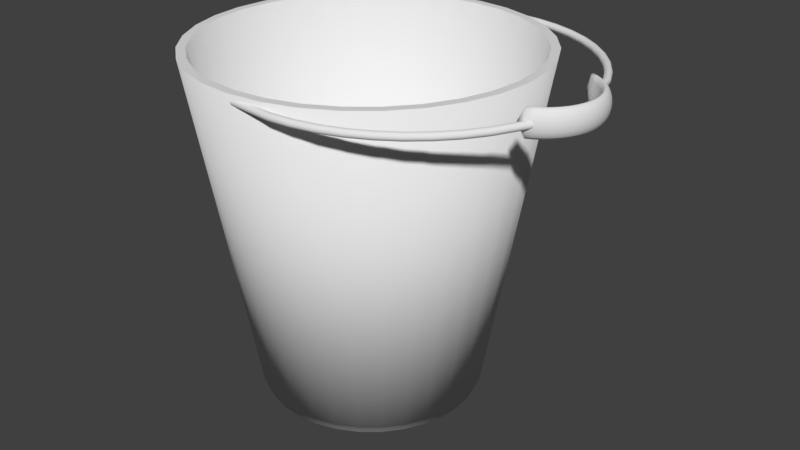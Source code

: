 # Source: Bucket.blend  (saved by Blender 2.79.0; exported with 4.5.12 LTS)
import bpy
from mathutils import Matrix  # noqa: F401  (used for matrix-valued properties, if any)

bpy.ops.wm.read_factory_settings(use_empty=True)
scene = bpy.context.scene
scene.name = 'Scene'

# ---- collections
col_collection_1 = bpy.data.collections.new('Collection 1'); scene.collection.children.link(col_collection_1)

# ---- world
world_world = bpy.data.worlds.new('World'); scene.world = world_world
world_world.color = (0.05088, 0.05088, 0.05088)
world_world.use_sun_shadow = False
world_world.sun_shadow_jitter_overblur = 0.0
world_world.cycles.sampling_method = 'MANUAL'

# ---- meshes
me_torus_001 = bpy.data.meshes.new('Torus.001')
me_torus_001.from_pydata([(0.9866, 0.2377, 0.0), (0.9833, 0.2368, 0.01176), (0.9745, 0.2344, 0.01961), (0.9635, 0.2315, 0.02142), (0.9538, 0.2289, 0.01748), (0.9474, 0.2272, 0.009625), (0.9452, 0.2266, -1.113e-09), (0.9474, 0.2272, -0.009625), (0.9538, 0.2289, -0.01748), (0.9635, 0.2315, -0.02142), (0.9745, 0.2344, -0.01961), (0.9833, 0.2368, -0.01176), (0.9437, 0.3909, 1.137e-09), (0.9405, 0.3895, 0.01176), (0.9321, 0.3861, 0.01961), (0.9216, 0.3817, 0.02142), (0.9123, 0.3779, 0.01748), (0.9062, 0.3753, 0.009625), (0.9041, 0.3745, 3.062e-17), (0.9062, 0.3753, -0.009625), (0.9123, 0.3779, -0.01748), (0.9216, 0.3817, -0.02142), (0.9321, 0.3861, -0.01961), (0.9405, 0.3895, -0.01176), (0.8846, 0.5107, 0.0), (0.8816, 0.509, 0.01176), (0.8737, 0.5044, 0.01961), (0.8639, 0.4988, 0.02142), (0.8551, 0.4937, 0.01748), (0.8494, 0.4904, 0.009625), (0.8475, 0.4893, -1.113e-09), (0.8494, 0.4904, -0.009625), (0.8551, 0.4937, -0.01748), (0.8639, 0.4988, -0.02142), (0.8737, 0.5044, -0.01961), (0.8816, 0.509, -0.01176), (0.8103, 0.6218, 0.0), (0.8076, 0.6197, 0.01176), (0.8004, 0.6142, 0.01961), (0.7914, 0.6073, 0.02142), (0.7834, 0.6011, 0.01748), (0.7781, 0.5971, 0.009625), (0.7764, 0.5957, 3.062e-17), (0.7781, 0.5971, -0.009625), (0.7834, 0.6011, -0.01748), (0.7914, 0.6073, -0.02142), (0.8004, 0.6142, -0.01961), (0.8076, 0.6197, -0.01176), (0.7222, 0.7222, 0.0), (0.7198, 0.7198, 0.01176), (0.7134, 0.7134, 0.01961), (0.7054, 0.7054, 0.02142), (0.6982, 0.6982, 0.01748), (0.6936, 0.6936, 0.009625), (0.692, 0.692, 3.062e-17), (0.6936, 0.6936, -0.009625), (0.6982, 0.6982, -0.01748), (0.7054, 0.7054, -0.02142), (0.7134, 0.7134, -0.01961), (0.7198, 0.7198, -0.01176), (0.6218, 0.8103, 0.0), (0.6197, 0.8076, 0.01176), (0.6142, 0.8004, 0.01961), (0.6073, 0.7914, 0.02142), (0.6011, 0.7834, 0.01748), (0.5971, 0.7781, 0.009625), (0.5957, 0.7764, 3.062e-17), (0.5971, 0.7781, -0.009625), (0.6011, 0.7834, -0.01748), (0.6073, 0.7914, -0.02142), (0.6142, 0.8004, -0.01961), (0.6197, 0.8076, -0.01176), (0.5107, 0.8846, -1.137e-09), (0.509, 0.8816, 0.01176), (0.5044, 0.8737, 0.01961), (0.4988, 0.8639, 0.02142), (0.4937, 0.8551, 0.01748), (0.4904, 0.8494, 0.009625), (0.4893, 0.8475, 3.062e-17), (0.4904, 0.8494, -0.009625), (0.4937, 0.8551, -0.01748), (0.4988, 0.8639, -0.02142), (0.5044, 0.8737, -0.01961), (0.509, 0.8816, -0.01176), (0.3909, 0.9437, -1.137e-09), (0.3895, 0.9405, 0.01176), (0.3861, 0.9321, 0.01961), (0.3817, 0.9216, 0.02142), (0.3779, 0.9123, 0.01748), (0.3753, 0.9062, 0.009625), (0.3745, 0.9041, 3.062e-17), (0.3753, 0.9062, -0.009625), (0.3779, 0.9123, -0.01748), (0.3817, 0.9216, -0.02142), (0.3861, 0.9321, -0.01961), (0.3895, 0.9405, -0.01176), (0.2644, 0.9866, 0.0), (0.2635, 0.9833, 0.01176), (0.2611, 0.9745, 0.01961), (0.2582, 0.9635, 0.02142), (0.2556, 0.9538, 0.01748), (0.2539, 0.9474, 0.009625), (0.2533, 0.9452, 3.062e-17), (0.2539, 0.9474, -0.009625), (0.2556, 0.9538, -0.01748), (0.2582, 0.9635, -0.02142), (0.2611, 0.9745, -0.01961), (0.2635, 0.9833, -0.01176), (0.1333, 1.013, 0.0), (0.1329, 1.009, 0.01176), (0.1317, 1.0, 0.01961), (0.1302, 0.989, 0.02142), (0.1289, 0.979, 0.01748), (0.128, 0.9724, 0.009625), (0.1277, 0.9702, 3.062e-17), (0.128, 0.9724, -0.009625), (0.1289, 0.979, -0.01748), (0.1302, 0.989, -0.02142), (0.1317, 1.0, -0.01961), (0.1329, 1.009, -0.01176), (1.501e-07, 1.021, 0.0), (1.418e-07, 1.018, 0.01176), (1.152e-07, 1.009, 0.01961), (8.322e-08, 0.9975, 0.02142), (7.597e-08, 0.9874, 0.01748), (6.695e-08, 0.9808, 0.009625), (5.106e-08, 0.9786, 3.062e-17), (6.695e-08, 0.9808, -0.009625), (7.584e-08, 0.9874, -0.01748), (8.322e-08, 0.9975, -0.02142), (1.152e-07, 1.009, -0.01961), (1.418e-07, 1.018, -0.01176), (-0.282, 0.9904, 0.0), (-0.2816, 0.987, 0.01176), (-0.2804, 0.9782, 0.01961), (-0.2789, 0.9672, 0.02142), (-0.2776, 0.9574, 0.01748), (-0.2767, 0.9511, 0.009625), (-0.2764, 0.9489, 5.551e-17), (-0.2767, 0.9511, -0.009625), (-0.2776, 0.9574, -0.01748), (-0.2789, 0.9672, -0.02142), (-0.2804, 0.9782, -0.01961), (-0.2816, 0.987, -0.01176), (-0.282, -0.9904, 0.0), (-0.2816, -0.987, 0.01176), (-0.2804, -0.9782, 0.01961), (-0.2789, -0.9672, 0.02142), (-0.2776, -0.9574, 0.01748), (-0.2767, -0.9511, 0.009625), (-0.2764, -0.9489, -1.113e-09), (-0.2767, -0.9511, -0.009625), (-0.2776, -0.9574, -0.01748), (-0.2789, -0.9672, -0.02142), (-0.2804, -0.9782, -0.01961), (-0.2816, -0.987, -0.01176), (1.245e-07, -1.021, 0.0), (1.191e-07, -1.018, 0.01176), (1.044e-07, -1.009, 0.01961), (7.922e-08, -0.9975, 0.02142), (5.873e-08, -0.9874, 0.01748), (3.242e-08, -0.9808, 0.009625), (1.044e-08, -0.9786, 3.062e-17), (3.214e-08, -0.9808, -0.009625), (5.866e-08, -0.9874, -0.01748), (7.922e-08, -0.9975, -0.02142), (1.044e-07, -1.009, -0.01961), (1.191e-07, -1.018, -0.01176), (0.1333, -1.013, 0.0), (0.1329, -1.009, 0.01176), (0.1317, -1.0, 0.01961), (0.1302, -0.989, 0.02142), (0.1289, -0.979, 0.01748), (0.128, -0.9724, 0.009625), (0.1277, -0.9702, 3.062e-17), (0.128, -0.9724, -0.009625), (0.1289, -0.979, -0.01748), (0.1302, -0.989, -0.02142), (0.1317, -1.0, -0.01961), (0.1329, -1.009, -0.01176), (0.2644, -0.9866, 0.0), (0.2635, -0.9833, 0.01176), (0.2611, -0.9745, 0.01961), (0.2582, -0.9635, 0.02142), (0.2556, -0.9538, 0.01748), (0.2539, -0.9474, 0.009625), (0.2533, -0.9452, 3.062e-17), (0.2539, -0.9474, -0.009625), (0.2556, -0.9538, -0.01748), (0.2582, -0.9635, -0.02142), (0.2611, -0.9745, -0.01961), (0.2635, -0.9833, -0.01176), (0.3909, -0.9437, 0.0), (0.3895, -0.9405, 0.01176), (0.3861, -0.9321, 0.01961), (0.3817, -0.9216, 0.02142), (0.3779, -0.9123, 0.01748), (0.3753, -0.9062, 0.009625), (0.3745, -0.9041, 3.062e-17), (0.3753, -0.9062, -0.009625), (0.3779, -0.9123, -0.01748), (0.3817, -0.9216, -0.02142), (0.3861, -0.9321, -0.01961), (0.3895, -0.9405, -0.01176), (0.5107, -0.8846, -1.137e-09), (0.509, -0.8816, 0.01176), (0.5044, -0.8737, 0.01961), (0.4988, -0.8639, 0.02142), (0.4937, -0.8551, 0.01748), (0.4904, -0.8494, 0.009625), (0.4893, -0.8475, 3.062e-17), (0.4904, -0.8494, -0.009625), (0.4937, -0.8551, -0.01748), (0.4988, -0.8639, -0.02142), (0.5044, -0.8737, -0.01961), (0.509, -0.8816, -0.01176), (0.6218, -0.8103, -1.137e-09), (0.6197, -0.8076, 0.01176), (0.6142, -0.8004, 0.01961), (0.6073, -0.7914, 0.02142), (0.6011, -0.7834, 0.01748), (0.5971, -0.7781, 0.009625), (0.5957, -0.7764, 3.062e-17), (0.5971, -0.7781, -0.009625), (0.6011, -0.7834, -0.01748), (0.6073, -0.7914, -0.02142), (0.6142, -0.8004, -0.01961), (0.6197, -0.8076, -0.01176), (0.7222, -0.7222, 0.0), (0.7198, -0.7198, 0.01176), (0.7134, -0.7134, 0.01961), (0.7054, -0.7054, 0.02142), (0.6982, -0.6982, 0.01748), (0.6936, -0.6936, 0.009625), (0.692, -0.692, 3.062e-17), (0.6936, -0.6936, -0.009625), (0.6982, -0.6982, -0.01748), (0.7054, -0.7054, -0.02142), (0.7134, -0.7134, -0.01961), (0.7198, -0.7198, -0.01176), (0.8103, -0.6218, 0.0), (0.8076, -0.6197, 0.01176), (0.8004, -0.6142, 0.01961), (0.7914, -0.6073, 0.02142), (0.7834, -0.6011, 0.01748), (0.7781, -0.5971, 0.009625), (0.7764, -0.5957, 3.062e-17), (0.7781, -0.5971, -0.009625), (0.7834, -0.6011, -0.01748), (0.7914, -0.6073, -0.02142), (0.8004, -0.6142, -0.01961), (0.8076, -0.6197, -0.01176), (0.8846, -0.5107, 1.137e-09), (0.8816, -0.509, 0.01176), (0.8737, -0.5044, 0.01961), (0.8639, -0.4988, 0.02142), (0.8551, -0.4937, 0.01748), (0.8494, -0.4904, 0.009625), (0.8475, -0.4893, 3.062e-17), (0.8494, -0.4904, -0.009625), (0.8551, -0.4937, -0.01748), (0.8639, -0.4988, -0.02142), (0.8737, -0.5044, -0.01961), (0.8816, -0.509, -0.01176), (0.9437, -0.3909, -1.137e-09), (0.9405, -0.3895, 0.01176), (0.9321, -0.3861, 0.01961), (0.9216, -0.3817, 0.02142), (0.9123, -0.3779, 0.01748), (0.9062, -0.3753, 0.009625), (0.9041, -0.3745, 3.062e-17), (0.9062, -0.3753, -0.009625), (0.9123, -0.3779, -0.01748), (0.9216, -0.3817, -0.02142), (0.9321, -0.3861, -0.01961), (0.9405, -0.3895, -0.01176), (0.9866, -0.3063, 0.0), (0.9833, -0.3054, 0.01176), (0.9745, -0.3031, 0.01961), (0.9635, -0.3001, 0.02142), (0.9538, -0.2975, 0.01748), (0.9474, -0.2958, 0.009625), (0.9452, -0.2952, 1.113e-09), (0.9474, -0.2958, -0.009625), (0.9538, -0.2975, -0.01748), (0.9635, -0.3001, -0.02142), (0.9745, -0.3031, -0.01961), (0.9833, -0.3054, -0.01176)], [], [(0, 12, 13, 1), (1, 13, 14, 2), (2, 14, 15, 3), (3, 15, 16, 4), (4, 16, 17, 5), (5, 17, 18, 6), (6, 18, 19, 7), (7, 19, 20, 8), (8, 20, 21, 9), (9, 21, 22, 10), (10, 22, 23, 11), (11, 23, 12, 0), (12, 24, 25, 13), (13, 25, 26, 14), (14, 26, 27, 15), (15, 27, 28, 16), (16, 28, 29, 17), (17, 29, 30, 18), (18, 30, 31, 19), (19, 31, 32, 20), (20, 32, 33, 21), (21, 33, 34, 22), (22, 34, 35, 23), (23, 35, 24, 12), (24, 36, 37, 25), (25, 37, 38, 26), (26, 38, 39, 27), (27, 39, 40, 28), (28, 40, 41, 29), (29, 41, 42, 30), (30, 42, 43, 31), (31, 43, 44, 32), (32, 44, 45, 33), (33, 45, 46, 34), (34, 46, 47, 35), (35, 47, 36, 24), (36, 48, 49, 37), (37, 49, 50, 38), (38, 50, 51, 39), (39, 51, 52, 40), (40, 52, 53, 41), (41, 53, 54, 42), (42, 54, 55, 43), (43, 55, 56, 44), (44, 56, 57, 45), (45, 57, 58, 46), (46, 58, 59, 47), (47, 59, 48, 36), (48, 60, 61, 49), (49, 61, 62, 50), (50, 62, 63, 51), (51, 63, 64, 52), (52, 64, 65, 53), (53, 65, 66, 54), (54, 66, 67, 55), (55, 67, 68, 56), (56, 68, 69, 57), (57, 69, 70, 58), (58, 70, 71, 59), (59, 71, 60, 48), (60, 72, 73, 61), (61, 73, 74, 62), (62, 74, 75, 63), (63, 75, 76, 64), (64, 76, 77, 65), (65, 77, 78, 66), (66, 78, 79, 67), (67, 79, 80, 68), (68, 80, 81, 69), (69, 81, 82, 70), (70, 82, 83, 71), (71, 83, 72, 60), (72, 84, 85, 73), (73, 85, 86, 74), (74, 86, 87, 75), (75, 87, 88, 76), (76, 88, 89, 77), (77, 89, 90, 78), (78, 90, 91, 79), (79, 91, 92, 80), (80, 92, 93, 81), (81, 93, 94, 82), (82, 94, 95, 83), (83, 95, 84, 72), (84, 96, 97, 85), (85, 97, 98, 86), (86, 98, 99, 87), (87, 99, 100, 88), (88, 100, 101, 89), (89, 101, 102, 90), (90, 102, 103, 91), (91, 103, 104, 92), (92, 104, 105, 93), (93, 105, 106, 94), (94, 106, 107, 95), (95, 107, 96, 84), (96, 108, 109, 97), (97, 109, 110, 98), (98, 110, 111, 99), (99, 111, 112, 100), (100, 112, 113, 101), (101, 113, 114, 102), (102, 114, 115, 103), (103, 115, 116, 104), (104, 116, 117, 105), (105, 117, 118, 106), (106, 118, 119, 107), (107, 119, 108, 96), (108, 120, 121, 109), (109, 121, 122, 110), (110, 122, 123, 111), (111, 123, 124, 112), (112, 124, 125, 113), (113, 125, 126, 114), (114, 126, 127, 115), (115, 127, 128, 116), (116, 128, 129, 117), (117, 129, 130, 118), (118, 130, 131, 119), (119, 131, 120, 108), (120, 132, 133, 121), (121, 133, 134, 122), (122, 134, 135, 123), (123, 135, 136, 124), (124, 136, 137, 125), (125, 137, 138, 126), (126, 138, 139, 127), (127, 139, 140, 128), (128, 140, 141, 129), (129, 141, 142, 130), (130, 142, 143, 131), (131, 143, 132, 120), (144, 156, 157, 145), (145, 157, 158, 146), (146, 158, 159, 147), (147, 159, 160, 148), (148, 160, 161, 149), (149, 161, 162, 150), (150, 162, 163, 151), (151, 163, 164, 152), (152, 164, 165, 153), (153, 165, 166, 154), (154, 166, 167, 155), (155, 167, 156, 144), (156, 168, 169, 157), (157, 169, 170, 158), (158, 170, 171, 159), (159, 171, 172, 160), (160, 172, 173, 161), (161, 173, 174, 162), (162, 174, 175, 163), (163, 175, 176, 164), (164, 176, 177, 165), (165, 177, 178, 166), (166, 178, 179, 167), (167, 179, 168, 156), (168, 180, 181, 169), (169, 181, 182, 170), (170, 182, 183, 171), (171, 183, 184, 172), (172, 184, 185, 173), (173, 185, 186, 174), (174, 186, 187, 175), (175, 187, 188, 176), (176, 188, 189, 177), (177, 189, 190, 178), (178, 190, 191, 179), (179, 191, 180, 168), (180, 192, 193, 181), (181, 193, 194, 182), (182, 194, 195, 183), (183, 195, 196, 184), (184, 196, 197, 185), (185, 197, 198, 186), (186, 198, 199, 187), (187, 199, 200, 188), (188, 200, 201, 189), (189, 201, 202, 190), (190, 202, 203, 191), (191, 203, 192, 180), (192, 204, 205, 193), (193, 205, 206, 194), (194, 206, 207, 195), (195, 207, 208, 196), (196, 208, 209, 197), (197, 209, 210, 198), (198, 210, 211, 199), (199, 211, 212, 200), (200, 212, 213, 201), (201, 213, 214, 202), (202, 214, 215, 203), (203, 215, 204, 192), (204, 216, 217, 205), (205, 217, 218, 206), (206, 218, 219, 207), (207, 219, 220, 208), (208, 220, 221, 209), (209, 221, 222, 210), (210, 222, 223, 211), (211, 223, 224, 212), (212, 224, 225, 213), (213, 225, 226, 214), (214, 226, 227, 215), (215, 227, 216, 204), (216, 228, 229, 217), (217, 229, 230, 218), (218, 230, 231, 219), (219, 231, 232, 220), (220, 232, 233, 221), (221, 233, 234, 222), (222, 234, 235, 223), (223, 235, 236, 224), (224, 236, 237, 225), (225, 237, 238, 226), (226, 238, 239, 227), (227, 239, 228, 216), (228, 240, 241, 229), (229, 241, 242, 230), (230, 242, 243, 231), (231, 243, 244, 232), (232, 244, 245, 233), (233, 245, 246, 234), (234, 246, 247, 235), (235, 247, 248, 236), (236, 248, 249, 237), (237, 249, 250, 238), (238, 250, 251, 239), (239, 251, 240, 228), (240, 252, 253, 241), (241, 253, 254, 242), (242, 254, 255, 243), (243, 255, 256, 244), (244, 256, 257, 245), (245, 257, 258, 246), (246, 258, 259, 247), (247, 259, 260, 248), (248, 260, 261, 249), (249, 261, 262, 250), (250, 262, 263, 251), (251, 263, 252, 240), (252, 264, 265, 253), (253, 265, 266, 254), (254, 266, 267, 255), (255, 267, 268, 256), (256, 268, 269, 257), (257, 269, 270, 258), (258, 270, 271, 259), (259, 271, 272, 260), (260, 272, 273, 261), (261, 273, 274, 262), (262, 274, 275, 263), (263, 275, 264, 252), (264, 276, 277, 265), (265, 277, 278, 266), (266, 278, 279, 267), (267, 279, 280, 268), (268, 280, 281, 269), (269, 281, 282, 270), (270, 282, 283, 271), (271, 283, 284, 272), (272, 284, 285, 273), (273, 285, 286, 274), (274, 286, 287, 275), (275, 287, 276, 264)])
me_torus_001.polygons.foreach_set('use_smooth', [True] * 264)
me_torus_001.use_remesh_preserve_volume = False
me_torus_001.use_remesh_preserve_attributes = False
me_torus_001.use_mirror_vertex_groups = False
me_torus_001.update()
me_torus = bpy.data.meshes.new('Torus')
me_torus.from_pydata([(0.08068, -0.3011, 0.0), (0.1303, -0.3147, 1.494e-10), (0.1286, -0.3105, -0.03453), (0.124, -0.2994, -0.06236), (0.1181, -0.2852, -0.07718), (0.1133, -0.2736, -0.07327), (0.1111, -0.2682, -0.04632), (0.1108, -0.2675, 1.523e-10), (0.1111, -0.2682, 0.04632), (0.1133, -0.2736, 0.07327), (0.1181, -0.2852, 0.07718), (0.124, -0.2994, 0.06236), (0.1286, -0.3105, 0.03453), (0.1703, -0.295, 1.494e-10), (0.168, -0.2911, -0.03453), (0.162, -0.2806, -0.06236), (0.1544, -0.2674, -0.07718), (0.148, -0.2564, -0.07327), (0.1452, -0.2514, -0.04632), (0.1448, -0.2508, 1.523e-10), (0.1452, -0.2514, 0.04632), (0.148, -0.2564, 0.07327), (0.1544, -0.2674, 0.07718), (0.162, -0.2806, 0.06236), (0.168, -0.2911, 0.03453), (0.2074, -0.2702, 1.494e-10), (0.2046, -0.2666, -0.03453), (0.1972, -0.2571, -0.06236), (0.1879, -0.2449, -0.07718), (0.1803, -0.2349, -0.07327), (0.1767, -0.2303, -0.04632), (0.1763, -0.2297, 1.523e-10), (0.1767, -0.2303, 0.04632), (0.1803, -0.2349, 0.07327), (0.1879, -0.2449, 0.07718), (0.1972, -0.2571, 0.06236), (0.2046, -0.2666, 0.03453), (0.2409, -0.2409, 1.494e-10), (0.2376, -0.2376, -0.03453), (0.2291, -0.2291, -0.06236), (0.2183, -0.2183, -0.07718), (0.2094, -0.2094, -0.07327), (0.2053, -0.2053, -0.04632), (0.2048, -0.2048, 1.523e-10), (0.2053, -0.2053, 0.04632), (0.2094, -0.2094, 0.07327), (0.2183, -0.2183, 0.07718), (0.2291, -0.2291, 0.06236), (0.2376, -0.2376, 0.03453), (0.2702, -0.2074, 1.494e-10), (0.2666, -0.2046, -0.03453), (0.2571, -0.1972, -0.06236), (0.2449, -0.1879, -0.07718), (0.2349, -0.1803, -0.07327), (0.2303, -0.1767, -0.04632), (0.2297, -0.1763, 1.523e-10), (0.2303, -0.1767, 0.04632), (0.2349, -0.1803, 0.07327), (0.2449, -0.1879, 0.07718), (0.2571, -0.1972, 0.06236), (0.2666, -0.2046, 0.03453), (0.295, -0.1703, 1.494e-10), (0.2911, -0.168, -0.03453), (0.2806, -0.162, -0.06236), (0.2674, -0.1544, -0.07718), (0.2564, -0.148, -0.07327), (0.2514, -0.1452, -0.04632), (0.2508, -0.1448, 1.523e-10), (0.2514, -0.1452, 0.04632), (0.2564, -0.148, 0.07327), (0.2674, -0.1544, 0.07718), (0.2806, -0.162, 0.06236), (0.2911, -0.168, 0.03453), (0.3147, -0.1303, 1.494e-10), (0.3105, -0.1286, -0.03453), (0.2994, -0.124, -0.06236), (0.2852, -0.1181, -0.07718), (0.2736, -0.1133, -0.07327), (0.2682, -0.1111, -0.04632), (0.2675, -0.1108, 1.523e-10), (0.2682, -0.1111, 0.04632), (0.2736, -0.1133, 0.07327), (0.2852, -0.1181, 0.07718), (0.2994, -0.124, 0.06236), (0.3105, -0.1286, 0.03453), (0.329, -0.08816, 1.494e-10), (0.3246, -0.08698, -0.03453), (0.313, -0.08386, -0.06236), (0.2982, -0.07991, -0.07718), (0.286, -0.07664, -0.07327), (0.2804, -0.07514, -0.04632), (0.2797, -0.07495, 1.523e-10), (0.2804, -0.07514, 0.04632), (0.286, -0.07664, 0.07327), (0.2982, -0.07991, 0.07718), (0.313, -0.08386, 0.06236), (0.3246, -0.08698, 0.03453), (0.3377, -0.04446, 1.494e-10), (0.3332, -0.04387, -0.03453), (0.3212, -0.04229, -0.06236), (0.3061, -0.0403, -0.07718), (0.2936, -0.03865, -0.07327), (0.2878, -0.0379, -0.04632), (0.2871, -0.0378, 1.523e-10), (0.2878, -0.0379, 0.04632), (0.2936, -0.03865, 0.07327), (0.3061, -0.0403, 0.07718), (0.3212, -0.04229, 0.06236), (0.3332, -0.04387, 0.03453), (0.3406, 2.243e-08, 1.494e-10), (0.3361, 2.3e-08, -0.03453), (0.324, 2.458e-08, -0.06236), (0.3087, 2.684e-08, -0.07718), (0.2961, 2.927e-08, -0.07327), (0.2903, 3.122e-08, -0.04632), (0.2896, 3.198e-08, 1.523e-10), (0.2903, 3.122e-08, 0.04632), (0.2961, 2.927e-08, 0.07327), (0.3087, 2.684e-08, 0.07718), (0.324, 2.458e-08, 0.06236), (0.3361, 2.3e-08, 0.03453), (0.3377, 0.04446, 1.494e-10), (0.3332, 0.04387, -0.03453), (0.3212, 0.04229, -0.06236), (0.3061, 0.0403, -0.07718), (0.2936, 0.03865, -0.07327), (0.2878, 0.0379, -0.04632), (0.2871, 0.0378, 1.523e-10), (0.2878, 0.0379, 0.04632), (0.2936, 0.03865, 0.07327), (0.3061, 0.0403, 0.07718), (0.3212, 0.04229, 0.06236), (0.3332, 0.04387, 0.03453), (0.329, 0.08816, 1.494e-10), (0.3246, 0.08698, -0.03453), (0.313, 0.08386, -0.06236), (0.2982, 0.07991, -0.07718), (0.286, 0.07664, -0.07327), (0.2804, 0.07514, -0.04632), (0.2797, 0.07495, 1.523e-10), (0.2804, 0.07514, 0.04632), (0.286, 0.07664, 0.07327), (0.2982, 0.07991, 0.07718), (0.313, 0.08386, 0.06236), (0.3246, 0.08698, 0.03453), (0.3147, 0.1303, 1.494e-10), (0.3105, 0.1286, -0.03453), (0.2994, 0.124, -0.06236), (0.2852, 0.1181, -0.07718), (0.2736, 0.1133, -0.07327), (0.2682, 0.1111, -0.04632), (0.2675, 0.1108, 1.523e-10), (0.2682, 0.1111, 0.04632), (0.2736, 0.1133, 0.07327), (0.2852, 0.1181, 0.07718), (0.2994, 0.124, 0.06236), (0.3105, 0.1286, 0.03453), (0.295, 0.1703, 1.494e-10), (0.2911, 0.168, -0.03453), (0.2806, 0.162, -0.06236), (0.2674, 0.1544, -0.07718), (0.2564, 0.148, -0.07327), (0.2514, 0.1452, -0.04632), (0.2508, 0.1448, 1.523e-10), (0.2514, 0.1452, 0.04632), (0.2564, 0.148, 0.07327), (0.2674, 0.1544, 0.07718), (0.2806, 0.162, 0.06236), (0.2911, 0.168, 0.03453), (0.2702, 0.2074, 1.494e-10), (0.2666, 0.2046, -0.03453), (0.2571, 0.1972, -0.06236), (0.2449, 0.1879, -0.07718), (0.2349, 0.1803, -0.07327), (0.2303, 0.1767, -0.04632), (0.2297, 0.1763, 1.523e-10), (0.2303, 0.1767, 0.04632), (0.2349, 0.1803, 0.07327), (0.2449, 0.1879, 0.07718), (0.2571, 0.1972, 0.06236), (0.2666, 0.2046, 0.03453), (0.2409, 0.2409, 1.494e-10), (0.2376, 0.2376, -0.03453), (0.2291, 0.2291, -0.06236), (0.2183, 0.2183, -0.07718), (0.2094, 0.2094, -0.07327), (0.2053, 0.2053, -0.04632), (0.2048, 0.2048, 1.523e-10), (0.2053, 0.2053, 0.04632), (0.2094, 0.2094, 0.07327), (0.2183, 0.2183, 0.07718), (0.2291, 0.2291, 0.06236), (0.2376, 0.2376, 0.03453), (0.2074, 0.2702, 1.494e-10), (0.2046, 0.2666, -0.03453), (0.1973, 0.2571, -0.06236), (0.1879, 0.2449, -0.07718), (0.1803, 0.2349, -0.07327), (0.1767, 0.2303, -0.04632), (0.1763, 0.2297, 1.523e-10), (0.1767, 0.2303, 0.04632), (0.1803, 0.2349, 0.07327), (0.1879, 0.2449, 0.07718), (0.1973, 0.2571, 0.06236), (0.2046, 0.2666, 0.03453), (0.1703, 0.295, 1.494e-10), (0.168, 0.2911, -0.03453), (0.162, 0.2806, -0.06236), (0.1544, 0.2674, -0.07718), (0.148, 0.2564, -0.07327), (0.1452, 0.2514, -0.04632), (0.1448, 0.2508, 1.523e-10), (0.1452, 0.2514, 0.04632), (0.148, 0.2564, 0.07327), (0.1544, 0.2674, 0.07718), (0.162, 0.2806, 0.06236), (0.168, 0.2911, 0.03453), (0.1303, 0.3147, 1.494e-10), (0.1286, 0.3105, -0.03453), (0.124, 0.2994, -0.06236), (0.1181, 0.2852, -0.07718), (0.1133, 0.2736, -0.07327), (0.1111, 0.2682, -0.04632), (0.1108, 0.2675, 1.523e-10), (0.1111, 0.2682, 0.04632), (0.1133, 0.2736, 0.07327), (0.1181, 0.2852, 0.07718), (0.124, 0.2994, 0.06236), (0.1286, 0.3105, 0.03453), (0.08068, 0.3011, -6.209e-10)], [], [(0, 2, 1), (0, 3, 2), (0, 4, 3), (0, 5, 4), (0, 6, 5), (0, 7, 6), (0, 8, 7), (0, 9, 8), (0, 10, 9), (0, 11, 10), (0, 12, 11), (0, 1, 12), (1, 2, 14, 13), (2, 3, 15, 14), (3, 4, 16, 15), (4, 5, 17, 16), (5, 6, 18, 17), (6, 7, 19, 18), (7, 8, 20, 19), (8, 9, 21, 20), (9, 10, 22, 21), (10, 11, 23, 22), (11, 12, 24, 23), (12, 1, 13, 24), (13, 14, 26, 25), (14, 15, 27, 26), (15, 16, 28, 27), (16, 17, 29, 28), (17, 18, 30, 29), (18, 19, 31, 30), (19, 20, 32, 31), (20, 21, 33, 32), (21, 22, 34, 33), (22, 23, 35, 34), (23, 24, 36, 35), (24, 13, 25, 36), (25, 26, 38, 37), (26, 27, 39, 38), (27, 28, 40, 39), (28, 29, 41, 40), (29, 30, 42, 41), (30, 31, 43, 42), (31, 32, 44, 43), (32, 33, 45, 44), (33, 34, 46, 45), (34, 35, 47, 46), (35, 36, 48, 47), (36, 25, 37, 48), (37, 38, 50, 49), (38, 39, 51, 50), (39, 40, 52, 51), (40, 41, 53, 52), (41, 42, 54, 53), (42, 43, 55, 54), (43, 44, 56, 55), (44, 45, 57, 56), (45, 46, 58, 57), (46, 47, 59, 58), (47, 48, 60, 59), (48, 37, 49, 60), (49, 50, 62, 61), (50, 51, 63, 62), (51, 52, 64, 63), (52, 53, 65, 64), (53, 54, 66, 65), (54, 55, 67, 66), (55, 56, 68, 67), (56, 57, 69, 68), (57, 58, 70, 69), (58, 59, 71, 70), (59, 60, 72, 71), (60, 49, 61, 72), (61, 62, 74, 73), (62, 63, 75, 74), (63, 64, 76, 75), (64, 65, 77, 76), (65, 66, 78, 77), (66, 67, 79, 78), (67, 68, 80, 79), (68, 69, 81, 80), (69, 70, 82, 81), (70, 71, 83, 82), (71, 72, 84, 83), (72, 61, 73, 84), (73, 74, 86, 85), (74, 75, 87, 86), (75, 76, 88, 87), (76, 77, 89, 88), (77, 78, 90, 89), (78, 79, 91, 90), (79, 80, 92, 91), (80, 81, 93, 92), (81, 82, 94, 93), (82, 83, 95, 94), (83, 84, 96, 95), (84, 73, 85, 96), (85, 86, 98, 97), (86, 87, 99, 98), (87, 88, 100, 99), (88, 89, 101, 100), (89, 90, 102, 101), (90, 91, 103, 102), (91, 92, 104, 103), (92, 93, 105, 104), (93, 94, 106, 105), (94, 95, 107, 106), (95, 96, 108, 107), (96, 85, 97, 108), (97, 98, 110, 109), (98, 99, 111, 110), (99, 100, 112, 111), (100, 101, 113, 112), (101, 102, 114, 113), (102, 103, 115, 114), (103, 104, 116, 115), (104, 105, 117, 116), (105, 106, 118, 117), (106, 107, 119, 118), (107, 108, 120, 119), (108, 97, 109, 120), (109, 110, 122, 121), (110, 111, 123, 122), (111, 112, 124, 123), (112, 113, 125, 124), (113, 114, 126, 125), (114, 115, 127, 126), (115, 116, 128, 127), (116, 117, 129, 128), (117, 118, 130, 129), (118, 119, 131, 130), (119, 120, 132, 131), (120, 109, 121, 132), (121, 122, 134, 133), (122, 123, 135, 134), (123, 124, 136, 135), (124, 125, 137, 136), (125, 126, 138, 137), (126, 127, 139, 138), (127, 128, 140, 139), (128, 129, 141, 140), (129, 130, 142, 141), (130, 131, 143, 142), (131, 132, 144, 143), (132, 121, 133, 144), (133, 134, 146, 145), (134, 135, 147, 146), (135, 136, 148, 147), (136, 137, 149, 148), (137, 138, 150, 149), (138, 139, 151, 150), (139, 140, 152, 151), (140, 141, 153, 152), (141, 142, 154, 153), (142, 143, 155, 154), (143, 144, 156, 155), (144, 133, 145, 156), (145, 146, 158, 157), (146, 147, 159, 158), (147, 148, 160, 159), (148, 149, 161, 160), (149, 150, 162, 161), (150, 151, 163, 162), (151, 152, 164, 163), (152, 153, 165, 164), (153, 154, 166, 165), (154, 155, 167, 166), (155, 156, 168, 167), (156, 145, 157, 168), (157, 158, 170, 169), (158, 159, 171, 170), (159, 160, 172, 171), (160, 161, 173, 172), (161, 162, 174, 173), (162, 163, 175, 174), (163, 164, 176, 175), (164, 165, 177, 176), (165, 166, 178, 177), (166, 167, 179, 178), (167, 168, 180, 179), (168, 157, 169, 180), (169, 170, 182, 181), (170, 171, 183, 182), (171, 172, 184, 183), (172, 173, 185, 184), (173, 174, 186, 185), (174, 175, 187, 186), (175, 176, 188, 187), (176, 177, 189, 188), (177, 178, 190, 189), (178, 179, 191, 190), (179, 180, 192, 191), (180, 169, 181, 192), (181, 182, 194, 193), (182, 183, 195, 194), (183, 184, 196, 195), (184, 185, 197, 196), (185, 186, 198, 197), (186, 187, 199, 198), (187, 188, 200, 199), (188, 189, 201, 200), (189, 190, 202, 201), (190, 191, 203, 202), (191, 192, 204, 203), (192, 181, 193, 204), (193, 194, 206, 205), (194, 195, 207, 206), (195, 196, 208, 207), (196, 197, 209, 208), (197, 198, 210, 209), (198, 199, 211, 210), (199, 200, 212, 211), (200, 201, 213, 212), (201, 202, 214, 213), (202, 203, 215, 214), (203, 204, 216, 215), (204, 193, 205, 216), (205, 206, 218, 217), (206, 207, 219, 218), (207, 208, 220, 219), (208, 209, 221, 220), (209, 210, 222, 221), (210, 211, 223, 222), (211, 212, 224, 223), (212, 213, 225, 224), (213, 214, 226, 225), (214, 215, 227, 226), (215, 216, 228, 227), (216, 205, 217, 228), (217, 218, 229), (218, 219, 229), (219, 220, 229), (220, 221, 229), (221, 222, 229), (222, 223, 229), (223, 224, 229), (224, 225, 229), (225, 226, 229), (226, 227, 229), (227, 228, 229), (228, 217, 229)])
me_torus.polygons.foreach_set('use_smooth', [True] * 240)
me_torus.use_remesh_preserve_volume = False
me_torus.use_remesh_preserve_attributes = False
me_torus.use_mirror_vertex_groups = False
me_torus.update()
me_cylinder = bpy.data.meshes.new('Cylinder')
me_cylinder.from_pydata([(-1.384e-07, 0.6384, -1.0), (-1.968e-08, 0.9485, 1.0), (0.1246, 0.6262, -1.0), (0.185, 0.9302, 1.0), (0.2443, 0.5898, -1.0), (0.363, 0.8763, 1.0), (0.3547, 0.5308, -1.0), (0.5269, 0.7886, 1.0), (0.4514, 0.4514, -1.0), (0.6707, 0.6707, 1.0), (0.5308, 0.3547, -1.0), (0.7886, 0.5269, 1.0), (0.5898, 0.2443, -1.0), (0.8763, 0.363, 1.0), (0.6262, 0.1246, -1.0), (0.9302, 0.185, 1.0), (0.6384, 1.856e-08, -1.0), (0.9485, 6.759e-08, 1.0), (0.6262, -0.1246, -1.0), (0.9302, -0.185, 1.0), (0.5898, -0.2443, -1.0), (0.8763, -0.363, 1.0), (0.5308, -0.3547, -1.0), (0.7886, -0.5269, 1.0), (0.4514, -0.4514, -1.0), (0.6707, -0.6707, 1.0), (0.3547, -0.5308, -1.0), (0.5269, -0.7886, 1.0), (0.2443, -0.5898, -1.0), (0.363, -0.8763, 1.0), (0.1246, -0.6262, -1.0), (0.185, -0.9302, 1.0), (-2.161e-07, -0.6384, -1.0), (-3.1e-07, -0.9485, 1.0), (-0.1246, -0.6262, -1.0), (-0.185, -0.9302, 1.0), (-0.2443, -0.5898, -1.0), (-0.363, -0.8763, 1.0), (-0.3547, -0.5308, -1.0), (-0.5269, -0.7886, 1.0), (-0.4514, -0.4514, -1.0), (-0.6707, -0.6707, 1.0), (-0.5308, -0.3547, -1.0), (-0.7886, -0.5269, 1.0), (-0.5898, -0.2443, -1.0), (-0.8763, -0.363, 1.0), (-0.6262, -0.1246, -1.0), (-0.9302, -0.185, 1.0), (-0.6384, 6.345e-07, -1.0), (-0.9485, 9.185e-07, 1.0), (-0.6262, 0.1246, -1.0), (-0.9302, 0.185, 1.0), (-0.5898, 0.2443, -1.0), (-0.8763, 0.363, 1.0), (-0.5308, 0.3547, -1.0), (-0.7886, 0.5269, 1.0), (-0.4514, 0.4514, -1.0), (-0.6707, 0.6707, 1.0), (-0.3547, 0.5308, -1.0), (-0.5269, 0.7886, 1.0), (-0.2443, 0.5898, -1.0), (-0.363, 0.8763, 1.0), (-0.1246, 0.6262, -1.0), (-0.185, 0.9302, 1.0), (0.1951, 0.9808, 1.0), (0.0, 1.0, 1.0), (0.3827, 0.9239, 1.0), (0.5556, 0.8315, 1.0), (0.7071, 0.7071, 1.0), (0.8315, 0.5556, 1.0), (0.9239, 0.3827, 1.0), (0.9808, 0.1951, 1.0), (1.0, 7.55e-08, 1.0), (0.9808, -0.1951, 1.0), (0.9239, -0.3827, 1.0), (0.8315, -0.5556, 1.0), (0.7071, -0.7071, 1.0), (0.5556, -0.8315, 1.0), (0.3827, -0.9239, 1.0), (0.1951, -0.9808, 1.0), (-3.258e-07, -1.0, 1.0), (-0.1951, -0.9808, 1.0), (-0.3827, -0.9239, 1.0), (-0.5556, -0.8315, 1.0), (-0.7071, -0.7071, 1.0), (-0.8315, -0.5556, 1.0), (-0.9239, -0.3827, 1.0), (-0.9808, -0.1951, 1.0), (-1.0, 9.656e-07, 1.0), (-0.9808, 0.1951, 1.0), (-0.9239, 0.3827, 1.0), (-0.8315, 0.5556, 1.0), (-0.7071, 0.7071, 1.0), (-0.5556, 0.8315, 1.0), (-0.3827, 0.9239, 1.0), (-0.1951, 0.9808, 1.0), (0.1277, 0.6421, -0.9107), (-1.947e-07, 0.6547, -0.9107), (0.2505, 0.6049, -0.9107), (0.3637, 0.5444, -0.9107), (0.4629, 0.4629, -0.9107), (0.5444, 0.3637, -0.9107), (0.6049, 0.2505, -0.9107), (0.6421, 0.1277, -0.9107), (0.6547, 1.447e-07, -0.9107), (0.6421, -0.1277, -0.9107), (0.6049, -0.2505, -0.9107), (0.5444, -0.3637, -0.9107), (0.4629, -0.4629, -0.9107), (0.3637, -0.5444, -0.9107), (0.2505, -0.6049, -0.9107), (0.1277, -0.6421, -0.9107), (-3.951e-07, -0.6547, -0.9107), (-0.1277, -0.6421, -0.9107), (-0.2505, -0.6049, -0.9107), (-0.3637, -0.5444, -0.9107), (-0.4629, -0.4629, -0.9107), (-0.5444, -0.3637, -0.9107), (-0.6049, -0.2505, -0.9107), (-0.6421, -0.1277, -0.9107), (-0.6547, 7.321e-07, -0.9107), (-0.6421, 0.1277, -0.9107), (-0.6049, 0.2505, -0.9107), (-0.5444, 0.3637, -0.9107), (-0.4629, 0.4629, -0.9107), (-0.3637, 0.5444, -0.9107), (-0.2505, 0.6049, -0.9107), (-0.1277, 0.6421, -0.9107), (-1.293e-07, 0.6613, -1.0), (0.129, 0.6486, -1.0), (0.2531, 0.6109, -1.0), (0.3674, 0.5498, -1.0), (0.4676, 0.4676, -1.0), (0.5498, 0.3674, -1.0), (0.6109, 0.2531, -1.0), (0.6486, 0.129, -1.0), (0.6613, 2.351e-08, -1.0), (0.6486, -0.129, -1.0), (0.6109, -0.2531, -1.0), (0.5498, -0.3674, -1.0), (0.4676, -0.4676, -1.0), (0.3674, -0.5498, -1.0), (0.2531, -0.6109, -1.0), (0.129, -0.6486, -1.0), (-2.219e-07, -0.6613, -1.0), (-0.129, -0.6486, -1.0), (-0.2531, -0.6109, -1.0), (-0.3674, -0.5498, -1.0), (-0.4676, -0.4676, -1.0), (-0.5498, -0.3674, -1.0), (-0.6109, -0.2531, -1.0), (-0.6486, -0.129, -1.0), (-0.6613, 6.562e-07, -1.0), (-0.6486, 0.129, -1.0), (-0.6109, 0.2531, -1.0), (-0.5498, 0.3674, -1.0), (-0.4676, 0.4676, -1.0), (-0.3674, 0.5498, -1.0), (-0.2531, 0.6109, -1.0), (-0.129, 0.6486, -1.0), (-1.491e-07, 0.615, -1.048), (0.12, 0.6032, -1.048), (0.2354, 0.5682, -1.048), (0.3417, 0.5114, -1.048), (0.4349, 0.4349, -1.048), (0.5114, 0.3417, -1.048), (0.5682, 0.2354, -1.048), (0.6032, 0.12, -1.048), (0.615, 1.347e-08, -1.048), (0.6032, -0.12, -1.048), (0.5682, -0.2354, -1.048), (0.5114, -0.3417, -1.048), (0.4349, -0.4349, -1.048), (0.3417, -0.5114, -1.048), (0.2354, -0.5682, -1.048), (0.12, -0.6032, -1.048), (-2.108e-07, -0.615, -1.048), (-0.12, -0.6032, -1.048), (-0.2354, -0.5682, -1.048), (-0.3417, -0.5114, -1.048), (-0.4349, -0.4349, -1.048), (-0.5114, -0.3417, -1.048), (-0.5682, -0.2354, -1.048), (-0.6032, -0.12, -1.048), (-0.615, 6.115e-07, -1.048), (-0.6032, 0.12, -1.048), (-0.5682, 0.2354, -1.048), (-0.5114, 0.3417, -1.048), (-0.4349, 0.4349, -1.048), (-0.3417, 0.5114, -1.048), (-0.2354, 0.5682, -1.048), (-0.12, 0.6032, -1.048), (-1.393e-07, 0.6384, -1.048), (0.1246, 0.6262, -1.048), (0.2443, 0.5898, -1.048), (0.3547, 0.5308, -1.048), (0.4514, 0.4514, -1.048), (0.5308, 0.3547, -1.048), (0.5898, 0.2443, -1.048), (0.6262, 0.1246, -1.048), (0.6384, 1.856e-08, -1.048), (0.6262, -0.1246, -1.048), (0.5898, -0.2443, -1.048), (0.5308, -0.3547, -1.048), (0.4514, -0.4514, -1.048), (0.3547, -0.5308, -1.048), (0.2443, -0.5898, -1.048), (0.1246, -0.6262, -1.048), (-2.17e-07, -0.6384, -1.048), (-0.1246, -0.6262, -1.048), (-0.2443, -0.5898, -1.048), (-0.3547, -0.5308, -1.048), (-0.4514, -0.4514, -1.048), (-0.5308, -0.3547, -1.048), (-0.5898, -0.2443, -1.048), (-0.6262, -0.1246, -1.048), (-0.6384, 6.345e-07, -1.048), (-0.6262, 0.1246, -1.048), (-0.5898, 0.2443, -1.048), (-0.5308, 0.3547, -1.048), (-0.4514, 0.4514, -1.048), (-0.3547, 0.5308, -1.048), (-0.2443, 0.5898, -1.048), (-0.1246, 0.6262, -1.048), (-1.519e-07, 0.615, -1.011), (0.12, 0.6032, -1.011), (0.2354, 0.5682, -1.011), (0.3417, 0.5114, -1.011), (0.4349, 0.4349, -1.011), (0.5114, 0.3417, -1.011), (0.5682, 0.2354, -1.011), (0.6032, 0.12, -1.011), (0.615, 1.347e-08, -1.011), (0.6032, -0.12, -1.011), (0.5682, -0.2354, -1.011), (0.5114, -0.3417, -1.011), (0.4349, -0.4349, -1.011), (0.3417, -0.5114, -1.011), (0.2354, -0.5682, -1.011), (0.12, -0.6032, -1.011), (-2.136e-07, -0.615, -1.011), (-0.12, -0.6032, -1.011), (-0.2354, -0.5682, -1.011), (-0.3417, -0.5114, -1.011), (-0.4349, -0.4349, -1.011), (-0.5114, -0.3417, -1.011), (-0.5682, -0.2354, -1.011), (-0.6032, -0.12, -1.011), (-0.615, 6.115e-07, -1.011), (-0.6032, 0.12, -1.011), (-0.5682, 0.2354, -1.011), (-0.5114, 0.3417, -1.011), (-0.4349, 0.4349, -1.011), (-0.3417, 0.5114, -1.011), (-0.2354, 0.5682, -1.011), (-0.12, 0.6032, -1.011)], [], [(128, 65, 64, 129), (129, 64, 66, 130), (130, 66, 67, 131), (131, 67, 68, 132), (132, 68, 69, 133), (133, 69, 70, 134), (134, 70, 71, 135), (135, 71, 72, 136), (136, 72, 73, 137), (137, 73, 74, 138), (138, 74, 75, 139), (139, 75, 76, 140), (140, 76, 77, 141), (141, 77, 78, 142), (142, 78, 79, 143), (143, 79, 80, 144), (144, 80, 81, 145), (145, 81, 82, 146), (146, 82, 83, 147), (147, 83, 84, 148), (148, 84, 85, 149), (149, 85, 86, 150), (150, 86, 87, 151), (151, 87, 88, 152), (152, 88, 89, 153), (153, 89, 90, 154), (154, 90, 91, 155), (155, 91, 92, 156), (156, 92, 93, 157), (157, 93, 94, 158), (49, 47, 119, 120), (158, 94, 95, 159), (159, 95, 65, 128), (36, 38, 211, 210), (1, 3, 64, 65), (3, 5, 66, 64), (5, 7, 67, 66), (7, 9, 68, 67), (9, 11, 69, 68), (11, 13, 70, 69), (13, 15, 71, 70), (15, 17, 72, 71), (17, 19, 73, 72), (19, 21, 74, 73), (21, 23, 75, 74), (23, 25, 76, 75), (25, 27, 77, 76), (27, 29, 78, 77), (29, 31, 79, 78), (31, 33, 80, 79), (33, 35, 81, 80), (35, 37, 82, 81), (37, 39, 83, 82), (39, 41, 84, 83), (41, 43, 85, 84), (43, 45, 86, 85), (45, 47, 87, 86), (47, 49, 88, 87), (49, 51, 89, 88), (51, 53, 90, 89), (53, 55, 91, 90), (55, 57, 92, 91), (57, 59, 93, 92), (59, 61, 94, 93), (61, 63, 95, 94), (63, 1, 65, 95), (96, 97, 127, 126, 125, 124, 123, 122, 121, 120, 119, 118, 117, 116, 115, 114, 113, 112, 111, 110, 109, 108, 107, 106, 105, 104, 103, 102, 101, 100, 99, 98), (23, 21, 106, 107), (51, 49, 120, 121), (25, 23, 107, 108), (53, 51, 121, 122), (27, 25, 108, 109), (55, 53, 122, 123), (29, 27, 109, 110), (3, 1, 97, 96), (57, 55, 123, 124), (31, 29, 110, 111), (5, 3, 96, 98), (59, 57, 124, 125), (33, 31, 111, 112), (7, 5, 98, 99), (61, 59, 125, 126), (35, 33, 112, 113), (9, 7, 99, 100), (63, 61, 126, 127), (37, 35, 113, 114), (11, 9, 100, 101), (1, 63, 127, 97), (39, 37, 114, 115), (13, 11, 101, 102), (41, 39, 115, 116), (15, 13, 102, 103), (43, 41, 116, 117), (17, 15, 103, 104), (45, 43, 117, 118), (19, 17, 104, 105), (47, 45, 118, 119), (21, 19, 105, 106), (2, 0, 128, 129), (4, 2, 129, 130), (6, 4, 130, 131), (8, 6, 131, 132), (10, 8, 132, 133), (12, 10, 133, 134), (14, 12, 134, 135), (16, 14, 135, 136), (18, 16, 136, 137), (20, 18, 137, 138), (22, 20, 138, 139), (24, 22, 139, 140), (26, 24, 140, 141), (28, 26, 141, 142), (30, 28, 142, 143), (32, 30, 143, 144), (34, 32, 144, 145), (36, 34, 145, 146), (38, 36, 146, 147), (40, 38, 147, 148), (42, 40, 148, 149), (44, 42, 149, 150), (46, 44, 150, 151), (48, 46, 151, 152), (50, 48, 152, 153), (52, 50, 153, 154), (54, 52, 154, 155), (56, 54, 155, 156), (58, 56, 156, 157), (60, 58, 157, 158), (62, 60, 158, 159), (0, 62, 159, 128), (184, 185, 249, 248), (10, 12, 198, 197), (38, 40, 212, 211), (12, 14, 199, 198), (40, 42, 213, 212), (14, 16, 200, 199), (42, 44, 214, 213), (16, 18, 201, 200), (44, 46, 215, 214), (18, 20, 202, 201), (46, 48, 216, 215), (20, 22, 203, 202), (48, 50, 217, 216), (22, 24, 204, 203), (50, 52, 218, 217), (24, 26, 205, 204), (52, 54, 219, 218), (26, 28, 206, 205), (0, 2, 193, 192), (54, 56, 220, 219), (28, 30, 207, 206), (2, 4, 194, 193), (56, 58, 221, 220), (30, 32, 208, 207), (4, 6, 195, 194), (58, 60, 222, 221), (32, 34, 209, 208), (6, 8, 196, 195), (60, 62, 223, 222), (34, 36, 210, 209), (8, 10, 197, 196), (62, 0, 192, 223), (161, 160, 192, 193), (162, 161, 193, 194), (163, 162, 194, 195), (164, 163, 195, 196), (165, 164, 196, 197), (166, 165, 197, 198), (167, 166, 198, 199), (168, 167, 199, 200), (169, 168, 200, 201), (170, 169, 201, 202), (171, 170, 202, 203), (172, 171, 203, 204), (173, 172, 204, 205), (174, 173, 205, 206), (175, 174, 206, 207), (176, 175, 207, 208), (177, 176, 208, 209), (178, 177, 209, 210), (179, 178, 210, 211), (180, 179, 211, 212), (181, 180, 212, 213), (182, 181, 213, 214), (183, 182, 214, 215), (184, 183, 215, 216), (185, 184, 216, 217), (186, 185, 217, 218), (187, 186, 218, 219), (188, 187, 219, 220), (189, 188, 220, 221), (190, 189, 221, 222), (191, 190, 222, 223), (160, 191, 223, 192), (224, 225, 226, 227, 228, 229, 230, 231, 232, 233, 234, 235, 236, 237, 238, 239, 240, 241, 242, 243, 244, 245, 246, 247, 248, 249, 250, 251, 252, 253, 254, 255), (171, 172, 236, 235), (185, 186, 250, 249), (172, 173, 237, 236), (186, 187, 251, 250), (173, 174, 238, 237), (160, 161, 225, 224), (187, 188, 252, 251), (174, 175, 239, 238), (161, 162, 226, 225), (188, 189, 253, 252), (175, 176, 240, 239), (162, 163, 227, 226), (189, 190, 254, 253), (176, 177, 241, 240), (163, 164, 228, 227), (190, 191, 255, 254), (177, 178, 242, 241), (164, 165, 229, 228), (191, 160, 224, 255), (178, 179, 243, 242), (165, 166, 230, 229), (179, 180, 244, 243), (166, 167, 231, 230), (180, 181, 245, 244), (167, 168, 232, 231), (181, 182, 246, 245), (168, 169, 233, 232), (182, 183, 247, 246), (169, 170, 234, 233), (183, 184, 248, 247), (170, 171, 235, 234)])
me_cylinder.polygons.foreach_set('use_smooth', [1, 1, 1, 1, 1, 1, 1, 1, 1, 1, 1, 1, 1, 1, 1, 1, 1, 1, 1, 1, 1, 1, 1, 1, 1, 1, 1, 1, 1, 1, 1, 1, 1, 1, 0, 0, 0, 0, 0, 0, 0, 0, 0, 0, 0, 0, 0, 0, 0, 0, 0, 0, 0, 0, 0, 0, 0, 0, 0, 0, 0, 0, 0, 0, 0, 0, 1, 1, 1, 1, 1, 1, 1, 1, 1, 1, 1, 1, 1, 1, 1, 1, 1, 1, 1, 1, 1, 1, 1, 1, 1, 1, 1, 1, 1, 1, 1, 1, 0, 0, 0, 0, 0, 0, 0, 0, 0, 0, 0, 0, 0, 0, 0, 0, 0, 0, 0, 0, 0, 0, 0, 0, 0, 0, 0, 0, 0, 0, 0, 0, 0, 1, 1, 1, 1, 1, 1, 1, 1, 1, 1, 1, 1, 1, 1, 1, 1, 1, 1, 1, 1, 1, 1, 1, 1, 1, 1, 1, 1, 1, 1, 1, 0, 0, 0, 0, 0, 0, 0, 0, 0, 0, 0, 0, 0, 0, 0, 0, 0, 0, 0, 0, 0, 0, 0, 0, 0, 0, 0, 0, 0, 0, 0, 0, 0, 0, 0, 0, 0, 0, 0, 0, 0, 0, 0, 0, 0, 0, 0, 0, 0, 0, 0, 0, 0, 0, 0, 0, 0, 0, 0, 0, 0, 0, 0, 0])
me_cylinder.use_remesh_preserve_volume = False
me_cylinder.use_remesh_preserve_attributes = False
me_cylinder.use_mirror_vertex_groups = False
me_cylinder.update()

# ---- objects
ob_torus_001 = bpy.data.objects.new('Torus.001', me_torus_001)
ob_torus = bpy.data.objects.new('Torus', me_torus)
ob_cylinder = bpy.data.objects.new('Cylinder', me_cylinder)

# ---- transforms, parenting, visibility, modifiers, constraints
ob_torus_001.location = (0.2678, 0.04061, 1.003)
ob_torus_001.lineart.crease_threshold = 0.0
ob_torus.location = (1.073, 0.005197, 1.003)
ob_torus.lineart.crease_threshold = 0.0
ob_cylinder.location = (-0.0129, 0.0403, 0.05014)
ob_cylinder.lineart.crease_threshold = 0.0

# ---- collection membership
col_collection_1.objects.link(ob_torus_001)
col_collection_1.objects.link(ob_torus)
col_collection_1.objects.link(ob_cylinder)

# ---- scene / render settings (as saved in the file)
scene.frame_start = 1; scene.frame_end = 250; scene.frame_set(0)
scene.render.engine = 'BLENDER_EEVEE_NEXT'
scene.render.resolution_percentage = 50
scene.render.dither_intensity = 0.0
scene.cycles.use_denoising = False
scene.cycles.samples = 128
scene.cycles.sampling_pattern = 'TABULATED_SOBOL'
scene.cycles.use_adaptive_sampling = False
scene.cycles.use_light_tree = False
scene.cycles.blur_glossy = 0.0
scene.cycles.sample_clamp_indirect = 0.0
scene.view_settings.view_transform = 'Standard'
bpy.context.view_layer.update()

# ---- added for rendering (the .blend has no active camera and no usable light): camera, sun
cam_auto = bpy.data.cameras.new('AutoCamera')
cam_auto.lens = 50.0
cam_auto.sensor_width = 36.0
cam_auto.clip_end = 1000.0
ob_auto_camera = bpy.data.objects.new('AutoCamera', cam_auto)
scene.collection.objects.link(ob_auto_camera)
ob_auto_camera.location = (3.70839, -4.16932, 2.84749)
ob_auto_camera.rotation_euler = (1.09748, -7.21219e-08, 0.694738)
scene.camera = ob_auto_camera
light_auto_sun = bpy.data.lights.new('AutoSun', 'SUN')
light_auto_sun.energy = 3.0
light_auto_sun.angle = 0.0523599
ob_auto_sun = bpy.data.objects.new('AutoSun', light_auto_sun)
scene.collection.objects.link(ob_auto_sun)
ob_auto_sun.rotation_euler = (0.872665, 0.174533, 0.523599)
bpy.context.view_layer.update()
